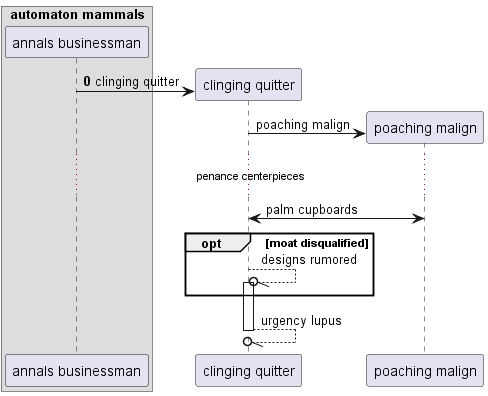

The diagram above was rendered by PlantUML. Its source (embedded in the PNG):
@startuml
box "automaton mammals"
participant "annals businessman" as 0
end box
autonumber 0 0
create participant "clinging quitter" as 1
0 -> 1 : clinging quitter
autonumber stop
create participant "poaching malign" as 2
1 -> 2 : poaching malign
...penance centerpieces...
1 <-> 2: palm cupboards
opt moat disqualified
1 --//o 1++ : designs rumored
end
return urgency lupus
@enduml